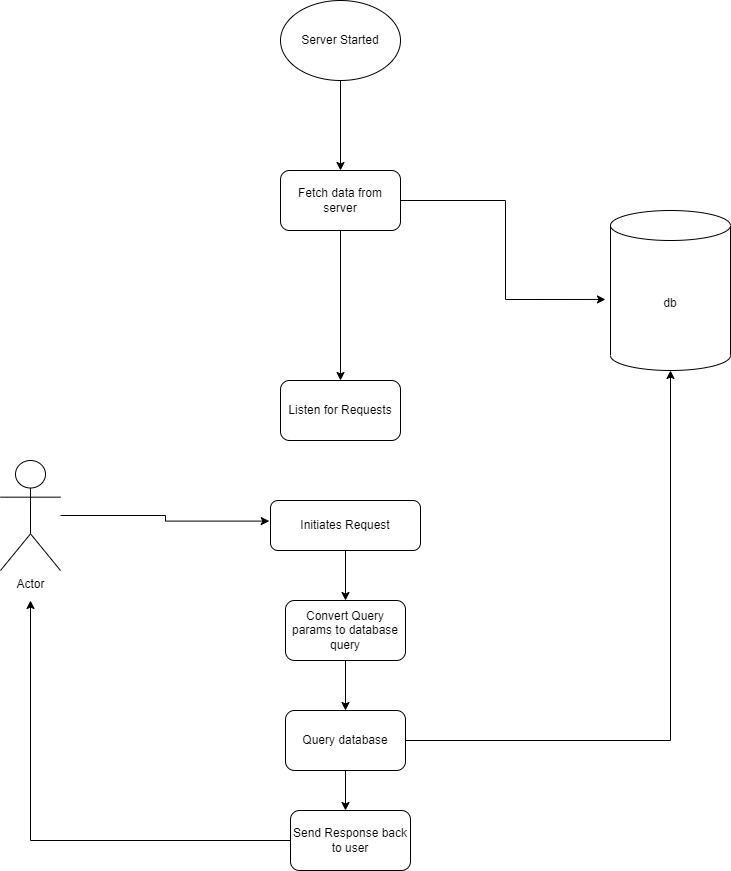

The diagram above was exported from draw.io. Its source (the exported page's mxGraphModel, read from the mxfile embedded in the PNG):
<mxGraphModel dx="868" dy="450" grid="1" gridSize="10" guides="1" tooltips="1" connect="1" arrows="1" fold="1" page="1" pageScale="1" pageWidth="827" pageHeight="1169" math="0" shadow="0">
  <root>
    <mxCell id="0" />
    <mxCell id="1" parent="0" />
    <mxCell id="_TyWGy91rRySvYA8biyW-2" style="edgeStyle=orthogonalEdgeStyle;rounded=0;orthogonalLoop=1;jettySize=auto;html=1;" edge="1" parent="1" source="_TyWGy91rRySvYA8biyW-1">
      <mxGeometry relative="1" as="geometry">
        <mxPoint x="370" y="200" as="targetPoint" />
      </mxGeometry>
    </mxCell>
    <mxCell id="_TyWGy91rRySvYA8biyW-1" value="Server Started" style="ellipse;whiteSpace=wrap;html=1;" vertex="1" parent="1">
      <mxGeometry x="310" y="30" width="120" height="80" as="geometry" />
    </mxCell>
    <mxCell id="_TyWGy91rRySvYA8biyW-4" style="edgeStyle=orthogonalEdgeStyle;rounded=0;orthogonalLoop=1;jettySize=auto;html=1;entryX=-0.042;entryY=0.556;entryDx=0;entryDy=0;entryPerimeter=0;" edge="1" parent="1" source="_TyWGy91rRySvYA8biyW-3" target="_TyWGy91rRySvYA8biyW-5">
      <mxGeometry relative="1" as="geometry">
        <mxPoint x="520" y="230" as="targetPoint" />
      </mxGeometry>
    </mxCell>
    <mxCell id="_TyWGy91rRySvYA8biyW-6" style="edgeStyle=orthogonalEdgeStyle;rounded=0;orthogonalLoop=1;jettySize=auto;html=1;" edge="1" parent="1" source="_TyWGy91rRySvYA8biyW-3">
      <mxGeometry relative="1" as="geometry">
        <mxPoint x="370" y="410" as="targetPoint" />
      </mxGeometry>
    </mxCell>
    <mxCell id="_TyWGy91rRySvYA8biyW-3" value="Fetch data from server" style="rounded=1;whiteSpace=wrap;html=1;" vertex="1" parent="1">
      <mxGeometry x="310" y="200" width="120" height="60" as="geometry" />
    </mxCell>
    <mxCell id="_TyWGy91rRySvYA8biyW-5" value="db" style="shape=cylinder3;whiteSpace=wrap;html=1;boundedLbl=1;backgroundOutline=1;size=15;" vertex="1" parent="1">
      <mxGeometry x="640" y="240" width="120" height="160" as="geometry" />
    </mxCell>
    <mxCell id="_TyWGy91rRySvYA8biyW-7" value="Listen for Requests" style="rounded=1;whiteSpace=wrap;html=1;" vertex="1" parent="1">
      <mxGeometry x="310" y="410" width="120" height="60" as="geometry" />
    </mxCell>
    <mxCell id="_TyWGy91rRySvYA8biyW-10" style="edgeStyle=orthogonalEdgeStyle;rounded=0;orthogonalLoop=1;jettySize=auto;html=1;entryX=-0.008;entryY=0.412;entryDx=0;entryDy=0;entryPerimeter=0;" edge="1" parent="1" source="_TyWGy91rRySvYA8biyW-8" target="_TyWGy91rRySvYA8biyW-9">
      <mxGeometry relative="1" as="geometry" />
    </mxCell>
    <mxCell id="_TyWGy91rRySvYA8biyW-8" value="Actor" style="shape=umlActor;verticalLabelPosition=bottom;verticalAlign=top;html=1;outlineConnect=0;" vertex="1" parent="1">
      <mxGeometry x="30" y="490" width="60" height="110" as="geometry" />
    </mxCell>
    <mxCell id="_TyWGy91rRySvYA8biyW-13" style="edgeStyle=orthogonalEdgeStyle;rounded=0;orthogonalLoop=1;jettySize=auto;html=1;" edge="1" parent="1" source="_TyWGy91rRySvYA8biyW-9" target="_TyWGy91rRySvYA8biyW-12">
      <mxGeometry relative="1" as="geometry" />
    </mxCell>
    <mxCell id="_TyWGy91rRySvYA8biyW-9" value="Initiates Request" style="rounded=1;whiteSpace=wrap;html=1;" vertex="1" parent="1">
      <mxGeometry x="300" y="530" width="150" height="50" as="geometry" />
    </mxCell>
    <mxCell id="_TyWGy91rRySvYA8biyW-16" style="edgeStyle=orthogonalEdgeStyle;rounded=0;orthogonalLoop=1;jettySize=auto;html=1;" edge="1" parent="1" source="_TyWGy91rRySvYA8biyW-12">
      <mxGeometry relative="1" as="geometry">
        <mxPoint x="375" y="740" as="targetPoint" />
      </mxGeometry>
    </mxCell>
    <mxCell id="_TyWGy91rRySvYA8biyW-12" value="Convert Query params to database query" style="rounded=1;whiteSpace=wrap;html=1;" vertex="1" parent="1">
      <mxGeometry x="315" y="630" width="120" height="60" as="geometry" />
    </mxCell>
    <mxCell id="_TyWGy91rRySvYA8biyW-18" style="edgeStyle=orthogonalEdgeStyle;rounded=0;orthogonalLoop=1;jettySize=auto;html=1;" edge="1" parent="1" source="_TyWGy91rRySvYA8biyW-17" target="_TyWGy91rRySvYA8biyW-5">
      <mxGeometry relative="1" as="geometry" />
    </mxCell>
    <mxCell id="_TyWGy91rRySvYA8biyW-19" style="edgeStyle=orthogonalEdgeStyle;rounded=0;orthogonalLoop=1;jettySize=auto;html=1;" edge="1" parent="1" source="_TyWGy91rRySvYA8biyW-17">
      <mxGeometry relative="1" as="geometry">
        <mxPoint x="375" y="840" as="targetPoint" />
      </mxGeometry>
    </mxCell>
    <mxCell id="_TyWGy91rRySvYA8biyW-17" value="Query database" style="rounded=1;whiteSpace=wrap;html=1;" vertex="1" parent="1">
      <mxGeometry x="315" y="740" width="120" height="60" as="geometry" />
    </mxCell>
    <mxCell id="_TyWGy91rRySvYA8biyW-21" style="edgeStyle=orthogonalEdgeStyle;rounded=0;orthogonalLoop=1;jettySize=auto;html=1;" edge="1" parent="1" source="_TyWGy91rRySvYA8biyW-20">
      <mxGeometry relative="1" as="geometry">
        <mxPoint x="60" y="630" as="targetPoint" />
      </mxGeometry>
    </mxCell>
    <mxCell id="_TyWGy91rRySvYA8biyW-20" value="Send Response back to user" style="rounded=1;whiteSpace=wrap;html=1;" vertex="1" parent="1">
      <mxGeometry x="320" y="840" width="120" height="60" as="geometry" />
    </mxCell>
  </root>
</mxGraphModel>